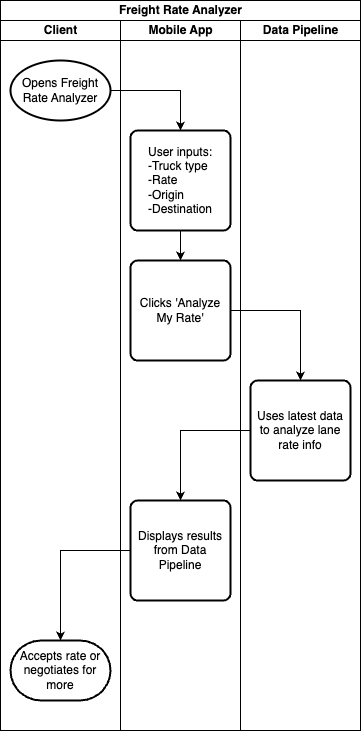

The diagram above was exported from draw.io. Its source (the exported page's mxGraphModel, read from the mxfile embedded in the PNG):
<mxGraphModel dx="1122" dy="742" grid="1" gridSize="10" guides="1" tooltips="1" connect="1" arrows="1" fold="1" page="1" pageScale="1" pageWidth="850" pageHeight="1100" math="0" shadow="0">
  <root>
    <mxCell id="0" />
    <mxCell id="1" parent="0" />
    <mxCell id="qRj4q_3AUXkA6r5CqiHJ-1" value="Freight Rate Analyzer" style="swimlane;childLayout=stackLayout;resizeParent=1;resizeParentMax=0;startSize=20;html=1;" vertex="1" parent="1">
      <mxGeometry x="240" y="90" width="360" height="730" as="geometry" />
    </mxCell>
    <mxCell id="qRj4q_3AUXkA6r5CqiHJ-2" value="Client" style="swimlane;startSize=20;html=1;" vertex="1" parent="qRj4q_3AUXkA6r5CqiHJ-1">
      <mxGeometry y="20" width="120" height="710" as="geometry" />
    </mxCell>
    <mxCell id="qRj4q_3AUXkA6r5CqiHJ-5" value="Opens Freight Rate Analyzer" style="strokeWidth=2;html=1;shape=mxgraph.flowchart.start_1;whiteSpace=wrap;" vertex="1" parent="qRj4q_3AUXkA6r5CqiHJ-2">
      <mxGeometry x="9.999999999999545" y="40" width="100" height="60" as="geometry" />
    </mxCell>
    <mxCell id="qRj4q_3AUXkA6r5CqiHJ-14" value="Accepts rate or negotiates for more" style="strokeWidth=2;html=1;shape=mxgraph.flowchart.terminator;whiteSpace=wrap;" vertex="1" parent="qRj4q_3AUXkA6r5CqiHJ-2">
      <mxGeometry x="10" y="620" width="100" height="60" as="geometry" />
    </mxCell>
    <mxCell id="qRj4q_3AUXkA6r5CqiHJ-3" value="Mobile App" style="swimlane;startSize=20;html=1;" vertex="1" parent="qRj4q_3AUXkA6r5CqiHJ-1">
      <mxGeometry x="120" y="20" width="120" height="710" as="geometry" />
    </mxCell>
    <mxCell id="qRj4q_3AUXkA6r5CqiHJ-9" value="" style="edgeStyle=orthogonalEdgeStyle;rounded=0;orthogonalLoop=1;jettySize=auto;html=1;" edge="1" parent="qRj4q_3AUXkA6r5CqiHJ-3" source="qRj4q_3AUXkA6r5CqiHJ-6" target="qRj4q_3AUXkA6r5CqiHJ-8">
      <mxGeometry relative="1" as="geometry" />
    </mxCell>
    <mxCell id="qRj4q_3AUXkA6r5CqiHJ-6" value="&lt;div style=&quot;&quot;&gt;&lt;span style=&quot;background-color: initial;&quot;&gt;User inputs:&lt;/span&gt;&lt;/div&gt;&lt;div style=&quot;text-align: left;&quot;&gt;-Truck type&lt;/div&gt;&lt;div style=&quot;text-align: left;&quot;&gt;-Rate&lt;/div&gt;&lt;div style=&quot;text-align: left;&quot;&gt;-Origin&lt;/div&gt;&lt;div style=&quot;text-align: left;&quot;&gt;-Destination&lt;/div&gt;" style="rounded=1;whiteSpace=wrap;html=1;absoluteArcSize=1;arcSize=14;strokeWidth=2;align=center;" vertex="1" parent="qRj4q_3AUXkA6r5CqiHJ-3">
      <mxGeometry x="9.999999999999545" y="110" width="100" height="100" as="geometry" />
    </mxCell>
    <mxCell id="qRj4q_3AUXkA6r5CqiHJ-8" value="&lt;div style=&quot;&quot;&gt;Clicks 'Analyze My Rate'&lt;/div&gt;" style="rounded=1;whiteSpace=wrap;html=1;absoluteArcSize=1;arcSize=14;strokeWidth=2;align=center;" vertex="1" parent="qRj4q_3AUXkA6r5CqiHJ-3">
      <mxGeometry x="9.999999999999545" y="240" width="100" height="100" as="geometry" />
    </mxCell>
    <mxCell id="qRj4q_3AUXkA6r5CqiHJ-12" value="&lt;div style=&quot;&quot;&gt;Displays results from Data Pipeline&lt;/div&gt;" style="rounded=1;whiteSpace=wrap;html=1;absoluteArcSize=1;arcSize=14;strokeWidth=2;align=center;" vertex="1" parent="qRj4q_3AUXkA6r5CqiHJ-3">
      <mxGeometry x="9.999999999999545" y="480" width="100" height="100" as="geometry" />
    </mxCell>
    <mxCell id="qRj4q_3AUXkA6r5CqiHJ-4" value="Data Pipeline" style="swimlane;startSize=20;html=1;" vertex="1" parent="qRj4q_3AUXkA6r5CqiHJ-1">
      <mxGeometry x="240" y="20" width="120" height="710" as="geometry" />
    </mxCell>
    <mxCell id="qRj4q_3AUXkA6r5CqiHJ-10" value="&lt;div style=&quot;&quot;&gt;Uses latest data to analyze lane rate info&lt;/div&gt;" style="rounded=1;whiteSpace=wrap;html=1;absoluteArcSize=1;arcSize=14;strokeWidth=2;align=center;" vertex="1" parent="qRj4q_3AUXkA6r5CqiHJ-4">
      <mxGeometry x="9.999999999999545" y="360" width="100" height="100" as="geometry" />
    </mxCell>
    <mxCell id="qRj4q_3AUXkA6r5CqiHJ-7" style="edgeStyle=orthogonalEdgeStyle;rounded=0;orthogonalLoop=1;jettySize=auto;html=1;" edge="1" parent="qRj4q_3AUXkA6r5CqiHJ-1" source="qRj4q_3AUXkA6r5CqiHJ-5" target="qRj4q_3AUXkA6r5CqiHJ-6">
      <mxGeometry relative="1" as="geometry" />
    </mxCell>
    <mxCell id="qRj4q_3AUXkA6r5CqiHJ-11" value="" style="edgeStyle=orthogonalEdgeStyle;rounded=0;orthogonalLoop=1;jettySize=auto;html=1;" edge="1" parent="qRj4q_3AUXkA6r5CqiHJ-1" source="qRj4q_3AUXkA6r5CqiHJ-8" target="qRj4q_3AUXkA6r5CqiHJ-10">
      <mxGeometry relative="1" as="geometry" />
    </mxCell>
    <mxCell id="qRj4q_3AUXkA6r5CqiHJ-13" value="" style="edgeStyle=orthogonalEdgeStyle;rounded=0;orthogonalLoop=1;jettySize=auto;html=1;" edge="1" parent="qRj4q_3AUXkA6r5CqiHJ-1" source="qRj4q_3AUXkA6r5CqiHJ-10" target="qRj4q_3AUXkA6r5CqiHJ-12">
      <mxGeometry relative="1" as="geometry" />
    </mxCell>
    <mxCell id="qRj4q_3AUXkA6r5CqiHJ-15" style="edgeStyle=orthogonalEdgeStyle;rounded=0;orthogonalLoop=1;jettySize=auto;html=1;entryX=0.5;entryY=0;entryDx=0;entryDy=0;entryPerimeter=0;" edge="1" parent="qRj4q_3AUXkA6r5CqiHJ-1" source="qRj4q_3AUXkA6r5CqiHJ-12" target="qRj4q_3AUXkA6r5CqiHJ-14">
      <mxGeometry relative="1" as="geometry" />
    </mxCell>
  </root>
</mxGraphModel>